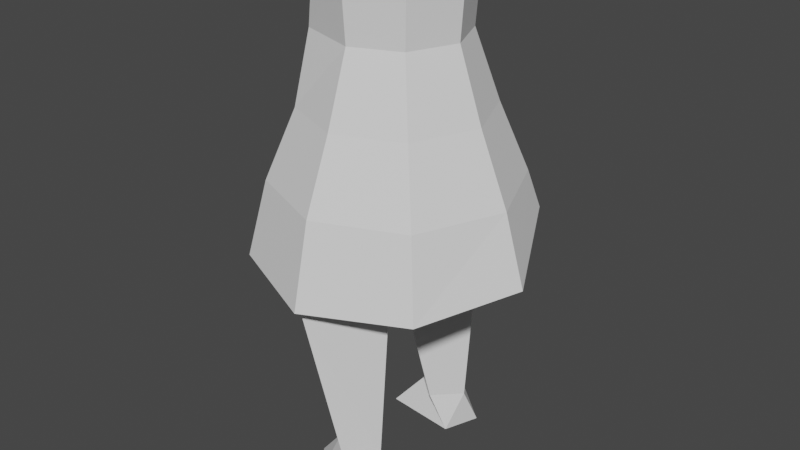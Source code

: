 # Source: walk_animation_test.blend  (saved by Blender 3.2.14; exported with 4.5.12 LTS)
import bpy
from mathutils import Matrix  # noqa: F401  (used for matrix-valued properties, if any)

bpy.ops.wm.read_factory_settings(use_empty=True)
scene = bpy.context.scene
scene.name = 'Scene'

# ---- collections
col_collection = bpy.data.collections.new('Collection'); scene.collection.children.link(col_collection)

# ---- world
world_world = bpy.data.worlds.new('World'); scene.world = world_world
world_world.use_nodes = True; world_world.node_tree.nodes.clear()
_N = world_world.node_tree.nodes; _L = world_world.node_tree.links
n0 = _N.new('ShaderNodeOutputWorld'); n0.name = 'World Output'; n0.location = (300, 300)
n1 = _N.new('ShaderNodeBackground'); n1.name = 'Background'; n1.location = (10, 300)
n1.inputs[0].default_value = (0.05088, 0.05088, 0.05088, 1.0)
_L.new(n1.outputs[0], n0.inputs[0])
n0.is_active_output = True
world_world.color = (0.05088, 0.05088, 0.05088)
world_world.use_sun_shadow = False
world_world.sun_shadow_jitter_overblur = 0.0

# ---- meshes
me_cylinder = bpy.data.meshes.new('Cylinder')
me_cylinder.from_pydata([(0.01367, 0.4365, 0.7248), (0.01367, 0.2195, 1.566), (0.3207, 0.2819, 0.816), (0.1705, 0.1545, 1.566), (0.4478, 0.002278, 0.8342), (0.2354, -0.002279, 1.566), (0.3207, -0.2911, 0.7749), (0.1705, -0.1591, 1.566), (0.01367, -0.4273, 0.7248), (0.01367, -0.224, 1.566), (-0.2933, -0.3093, 0.7066), (-0.1431, -0.1591, 1.566), (-0.4205, -0.002279, 0.6867), (-0.2081, -0.002279, 1.566), (-0.2933, 0.3047, 0.6996), (-0.1431, 0.1545, 1.566), (0.01367, 0.3719, 0.943), (0.01367, 0.281, 1.158), (0.01367, 0.2053, 1.373), (0.1604, 0.1445, 1.373), (0.214, 0.198, 1.158), (0.2783, 0.2623, 0.943), (0.2212, -0.002279, 1.373), (0.297, -0.002279, 1.158), (0.3879, -0.002279, 0.943), (0.1604, -0.1902, 1.373), (0.214, -0.2026, 1.158), (0.2783, -0.2669, 0.943), (0.01367, -0.2235, 1.373), (0.01367, -0.3038, 1.158), (0.01367, -0.3765, 0.943), (-0.1331, -0.1902, 1.373), (-0.1867, -0.2026, 1.158), (-0.2509, -0.2669, 0.943), (-0.1939, -0.002279, 1.373), (-0.2696, -0.002279, 1.158), (-0.3605, -0.002279, 0.943), (-0.1331, 0.1445, 1.373), (-0.1867, 0.198, 1.158), (-0.2509, 0.2623, 0.943), (0.01091, -0.004251, 0.982), (0.1587, 0.07713, 0.0008294), (0.1337, 0.02912, 0.1277), (0.2716, 0.1201, 0.0008294), (0.2127, 0.1081, 0.1277), (0.1833, -0.1553, 0.0008294), (0.2127, -0.04985, 0.1277), (0.2843, -0.08082, 0.0008294), (0.2917, 0.02912, 0.1277), (0.03688, -0.03104, 0.6254), (0.2127, 0.1448, 0.6636), (0.3739, -0.03104, 0.6254), (0.2127, -0.2069, 0.6746), (0.0178, -0.01464, 0.9535), (0.1853, 0.1535, 0.9535), (0.3428, -0.01464, 0.9535), (0.1853, -0.2168, 0.9723), (0.2005, -0.1816, 0.5487), (-0.1478, 0.07713, 0.006299), (-0.1228, 0.02912, 0.1331), (-0.2607, 0.1201, 0.006299), (-0.2018, 0.1081, 0.1331), (-0.1723, -0.1553, 0.006299), (-0.2018, -0.04985, 0.1331), (-0.2734, -0.08082, 0.006299), (-0.2807, 0.02912, 0.1331), (-0.02594, -0.03104, 0.6308), (-0.2018, 0.1448, 0.6691), (-0.363, -0.03104, 0.6308), (-0.2018, -0.2069, 0.6801), (-0.006865, -0.01464, 0.959), (-0.1744, 0.1535, 0.959), (-0.3319, -0.01464, 0.959), (-0.1744, -0.2168, 0.9778), (-0.1895, -0.1816, 0.5542)], [], [(18, 1, 3, 19), (19, 3, 5, 22), (22, 5, 7, 25), (25, 7, 9, 28), (28, 9, 11, 31), (31, 11, 13, 34), (3, 1, 15, 13, 11, 9, 7, 5), (34, 13, 15, 37), (37, 15, 1, 18), (14, 39, 16, 0), (39, 38, 17, 16), (38, 37, 18, 17), (12, 36, 39, 14), (36, 35, 38, 39), (35, 34, 37, 38), (10, 33, 36, 12), (33, 32, 35, 36), (32, 31, 34, 35), (8, 30, 33, 10), (30, 29, 32, 33), (29, 28, 31, 32), (6, 27, 30, 8), (27, 26, 29, 30), (26, 25, 28, 29), (4, 24, 27, 6), (24, 23, 26, 27), (23, 22, 25, 26), (2, 21, 24, 4), (21, 20, 23, 24), (20, 19, 22, 23), (0, 16, 21, 2), (16, 17, 20, 21), (17, 18, 19, 20), (0, 2, 40), (2, 4, 40), (4, 6, 40), (6, 8, 40), (8, 10, 40), (10, 12, 40), (12, 14, 40), (14, 0, 40), (41, 44, 43), (43, 48, 47), (47, 46, 45), (46, 41, 45), (47, 41, 43), (51, 52, 57), (52, 53, 49), (42, 50, 44), (57, 52, 49), (44, 51, 48), (55, 53, 56), (50, 55, 51), (52, 55, 56), (50, 53, 54), (41, 42, 44), (43, 44, 48), (47, 48, 46), (46, 42, 41), (47, 45, 41), (57, 46, 48), (48, 51, 57), (52, 56, 53), (42, 49, 50), (49, 42, 57), (42, 46, 57), (44, 50, 51), (55, 54, 53), (50, 54, 55), (52, 51, 55), (50, 49, 53), (58, 61, 60), (60, 65, 64), (64, 63, 62), (63, 58, 62), (64, 58, 60), (68, 69, 74), (69, 70, 66), (59, 67, 61), (74, 69, 66), (61, 68, 65), (72, 70, 73), (67, 72, 68), (69, 72, 73), (67, 70, 71), (58, 59, 61), (60, 61, 65), (64, 65, 63), (63, 59, 58), (64, 62, 58), (74, 63, 65), (65, 68, 74), (69, 73, 70), (59, 66, 67), (66, 59, 74), (59, 63, 74), (61, 67, 68), (72, 71, 70), (67, 71, 72), (69, 68, 72), (67, 66, 70)])
_uv = me_cylinder.uv_layers.new(name='UVMap')
_uv.uv.foreach_set('vector', [1.0, 0.8875, 1.0, 1.0, 0.875, 1.0, 0.875, 0.8875, 0.875, 0.8875, 0.875, 1.0, 0.75, 1.0, 0.75, 0.8875, 0.75, 0.8875, 0.75, 1.0, 0.625, 1.0, 0.625, 0.8875, 0.625, 0.8875, 0.625, 1.0, 0.5, 1.0, 0.5, 0.8875, 0.5, 0.8875, 0.5, 1.0, 0.375, 1.0, 0.375, 0.8875, 0.375, 0.8875, 0.375, 1.0, 0.25, 1.0, 0.25, 0.8875, 0.4197, 0.4197, 0.25, 0.49, 0.08029, 0.4197, 0.01, 0.25, 0.08029, 0.08029, 0.25, 0.01, 0.4197, 0.08029, 0.49, 0.25, 0.25, 0.8875, 0.25, 1.0, 0.125, 1.0, 0.125, 0.8875, 0.125, 0.8875, 0.125, 1.0, 0.0, 1.0, 0.0, 0.8875, 0.125, 0.5, 0.125, 0.6375, 0.0, 0.6375, 0.0, 0.5, 0.125, 0.6375, 0.125, 0.7625, 0.0, 0.7625, 0.0, 0.6375, 0.125, 0.7625, 0.125, 0.8875, 0.0, 0.8875, 0.0, 0.7625, 0.25, 0.5, 0.25, 0.6375, 0.125, 0.6375, 0.125, 0.5, 0.25, 0.6375, 0.25, 0.7625, 0.125, 0.7625, 0.125, 0.6375, 0.25, 0.7625, 0.25, 0.8875, 0.125, 0.8875, 0.125, 0.7625, 0.375, 0.5, 0.375, 0.6375, 0.25, 0.6375, 0.25, 0.5, 0.375, 0.6375, 0.375, 0.7625, 0.25, 0.7625, 0.25, 0.6375, 0.375, 0.7625, 0.375, 0.8875, 0.25, 0.8875, 0.25, 0.7625, 0.5, 0.5, 0.5, 0.6375, 0.375, 0.6375, 0.375, 0.5, 0.5, 0.6375, 0.5, 0.7625, 0.375, 0.7625, 0.375, 0.6375, 0.5, 0.7625, 0.5, 0.8875, 0.375, 0.8875, 0.375, 0.7625, 0.625, 0.5, 0.625, 0.6375, 0.5, 0.6375, 0.5, 0.5, 0.625, 0.6375, 0.625, 0.7625, 0.5, 0.7625, 0.5, 0.6375, 0.625, 0.7625, 0.625, 0.8875, 0.5, 0.8875, 0.5, 0.7625, 0.75, 0.5, 0.75, 0.6375, 0.625, 0.6375, 0.625, 0.5, 0.75, 0.6375, 0.75, 0.7625, 0.625, 0.7625, 0.625, 0.6375, 0.75, 0.7625, 0.75, 0.8875, 0.625, 0.8875, 0.625, 0.7625, 0.875, 0.5, 0.875, 0.6375, 0.75, 0.6375, 0.75, 0.5, 0.875, 0.6375, 0.875, 0.7625, 0.75, 0.7625, 0.75, 0.6375, 0.875, 0.7625, 0.875, 0.8875, 0.75, 0.8875, 0.75, 0.7625, 1.0, 0.5, 1.0, 0.6375, 0.875, 0.6375, 0.875, 0.5, 1.0, 0.6375, 1.0, 0.7625, 0.875, 0.7625, 0.875, 0.6375, 1.0, 0.7625, 1.0, 0.8875, 0.875, 0.8875, 0.875, 0.7625, 0.75, 0.49, 0.9197, 0.4197, 0.7485, 0.2511, 0.9197, 0.4197, 0.99, 0.25, 0.7485, 0.2511, 0.99, 0.25, 0.9197, 0.08029, 0.7485, 0.2511, 0.9197, 0.08029, 0.75, 0.01, 0.7485, 0.2511, 0.75, 0.01, 0.5803, 0.08029, 0.7485, 0.2511, 0.5803, 0.08029, 0.51, 0.25, 0.7485, 0.2511, 0.51, 0.25, 0.5803, 0.4197, 0.7485, 0.2511, 0.5803, 0.4197, 0.75, 0.49, 0.7485, 0.2511, 0.375, 0.0, 0.625, 0.25, 0.375, 0.25, 0.375, 0.25, 0.625, 0.5, 0.375, 0.5, 0.375, 0.5, 0.625, 0.75, 0.375, 0.75, 0.625, 0.75, 0.375, 1.0, 0.375, 0.75, 0.375, 0.5, 0.125, 0.75, 0.125, 0.5, 0.625, 0.5, 0.625, 0.75, 0.625, 0.75, 0.625, 0.75, 0.625, 1.0, 0.625, 1.0, 0.625, 0.0, 0.625, 0.25, 0.625, 0.25, 0.625, 0.75, 0.625, 0.75, 0.625, 1.0, 0.625, 0.25, 0.625, 0.5, 0.625, 0.5, 0.625, 0.5, 0.875, 0.75, 0.625, 0.75, 0.625, 0.25, 0.625, 0.5, 0.625, 0.5, 0.625, 0.75, 0.625, 0.5, 0.625, 0.75, 0.625, 0.25, 0.625, 0.0, 0.625, 0.25, 0.375, 0.0, 0.625, 0.0, 0.625, 0.25, 0.375, 0.25, 0.625, 0.25, 0.625, 0.5, 0.375, 0.5, 0.625, 0.5, 0.625, 0.75, 0.625, 0.75, 0.625, 1.0, 0.375, 1.0, 0.375, 0.5, 0.375, 0.75, 0.125, 0.75, 0.625, 0.75, 0.625, 0.75, 0.625, 0.5, 0.625, 0.5, 0.625, 0.5, 0.625, 0.75, 0.625, 0.75, 0.625, 0.75, 0.625, 1.0, 0.625, 0.0, 0.625, 0.0, 0.625, 0.25, 0.625, 1.0, 0.625, 1.0, 0.625, 0.75, 0.625, 1.0, 0.625, 0.75, 0.625, 0.75, 0.625, 0.25, 0.625, 0.25, 0.625, 0.5, 0.625, 0.5, 0.875, 0.5, 0.875, 0.75, 0.625, 0.25, 0.625, 0.25, 0.625, 0.5, 0.625, 0.75, 0.625, 0.5, 0.625, 0.5, 0.625, 0.25, 0.625, 0.0, 0.625, 0.0, 0.375, 0.0, 0.625, 0.25, 0.375, 0.25, 0.375, 0.25, 0.625, 0.5, 0.375, 0.5, 0.375, 0.5, 0.625, 0.75, 0.375, 0.75, 0.625, 0.75, 0.375, 1.0, 0.375, 0.75, 0.375, 0.5, 0.125, 0.75, 0.125, 0.5, 0.625, 0.5, 0.625, 0.75, 0.625, 0.75, 0.625, 0.75, 0.625, 1.0, 0.625, 1.0, 0.625, 0.0, 0.625, 0.25, 0.625, 0.25, 0.625, 0.75, 0.625, 0.75, 0.625, 1.0, 0.625, 0.25, 0.625, 0.5, 0.625, 0.5, 0.625, 0.5, 0.875, 0.75, 0.625, 0.75, 0.625, 0.25, 0.625, 0.5, 0.625, 0.5, 0.625, 0.75, 0.625, 0.5, 0.625, 0.75, 0.625, 0.25, 0.625, 0.0, 0.625, 0.25, 0.375, 0.0, 0.625, 0.0, 0.625, 0.25, 0.375, 0.25, 0.625, 0.25, 0.625, 0.5, 0.375, 0.5, 0.625, 0.5, 0.625, 0.75, 0.625, 0.75, 0.625, 1.0, 0.375, 1.0, 0.375, 0.5, 0.375, 0.75, 0.125, 0.75, 0.625, 0.75, 0.625, 0.75, 0.625, 0.5, 0.625, 0.5, 0.625, 0.5, 0.625, 0.75, 0.625, 0.75, 0.625, 0.75, 0.625, 1.0, 0.625, 0.0, 0.625, 0.0, 0.625, 0.25, 0.625, 1.0, 0.625, 1.0, 0.625, 0.75, 0.625, 1.0, 0.625, 0.75, 0.625, 0.75, 0.625, 0.25, 0.625, 0.25, 0.625, 0.5, 0.625, 0.5, 0.875, 0.5, 0.875, 0.75, 0.625, 0.25, 0.625, 0.25, 0.625, 0.5, 0.625, 0.75, 0.625, 0.5, 0.625, 0.5, 0.625, 0.25, 0.625, 0.0, 0.625, 0.0])
me_cylinder.update()
arm_armature_001 = bpy.data.armatures.new('Armature.001')  # bones are not reproduced

# ---- objects
ob_cylinder = bpy.data.objects.new('Cylinder', me_cylinder)
ob_armature = bpy.data.objects.new('Armature', arm_armature_001)

# ---- transforms, parenting, visibility, modifiers, constraints
ob_cylinder.parent = ob_armature
ob_cylinder.matrix_parent_inverse = Matrix(((-2.605, 5.285e-14, -3.934e-07, 0.02356), (-5.285e-14, 2.605, 7.001e-07, -5.207e-07), (3.934e-07, 7.001e-07, -2.605, 3.875), (0.0, -0.0, 0.0, 1.0)))
ob_cylinder.location = (0.0, 0.0, 0.0)
_vg = ob_cylinder.vertex_groups.new(name='Bone')
for _i, _w in zip([0, 1, 2, 3, 4, 5, 6, 7, 8, 9, 11, 13, 15, 16, 17, 18, 19, 20, 21, 22, 23, 24, 25, 26, 27, 28, 29, 30, 31, 32, 33, 34, 35, 37, 38, 39, 58, 59, 60, 61, 62, 63, 64, 65, 66, 67, 68, 69, 70, 71, 72, 73, 74], [0.03282, 0.9614, 0.07667, 0.9538, 0.08948, 0.9566, 0.07784, 0.9471, 0.0412, 0.9546, 0.9483, 0.9597, 0.9559, 0.05362, 0.1242, 0.8509, 0.8509, 0.1669, 0.09797, 0.8475, 0.1672, 0.1099, 0.8221, 0.1766, 0.105, 0.8339, 0.1354, 0.05915, 0.8261, 0.1633, 0.02376, 0.8516, 0.1471, 0.8544, 0.1526, 0.01677, 0.1901, 0.1953, 0.1884, 0.1896, 0.1883, 0.1892, 0.1878, 0.187, 0.2997, 0.3045, 0.2853, 0.3071, 0.3527, 0.3761, 0.3584, 0.367, 0.2836]): _vg.add([_i], _w, 'REPLACE')
_vg = ob_cylinder.vertex_groups.new(name='Bone.001')
for _i, _w in zip([0, 2, 4, 6, 8, 10, 11, 12, 13, 14, 15, 16, 17, 18, 19, 20, 21, 23, 24, 25, 26, 27, 28, 29, 30, 31, 32, 33, 34, 35, 36, 37, 38, 39, 40], [0.3849, 0.423, 0.409, 0.4246, 0.4071, 0.2844, 0.02054, 0.1472, 0.01017, 0.252, 0.01066, 0.327, 0.4207, 0.07232, 0.01777, 0.1395, 0.3301, 0.09205, 0.316, 0.03405, 0.1321, 0.3155, 0.08095, 0.4116, 0.327, 0.1291, 0.7006, 0.687, 0.1221, 0.736, 0.5079, 0.1113, 0.7075, 0.687, 0.9776]): _vg.add([_i], _w, 'REPLACE')
_vg = ob_cylinder.vertex_groups.new(name='Bone.002')
for _i, _w in zip([0, 2, 4, 6, 8, 10, 12, 14, 16, 21, 24, 27, 30, 32, 33, 35, 36, 38, 39, 58, 59, 60, 61, 62, 63, 64, 65, 66, 67, 68, 69, 70, 71, 72, 73, 74], [0.2592, 0.0965, 0.06733, 0.09922, 0.235, 0.6312, 0.8337, 0.6741, 0.1055, 0.07288, 0.05705, 0.07165, 0.09899, 0.04867, 0.1895, 0.08724, 0.4707, 0.04859, 0.1938, 0.5485, 0.5367, 0.5523, 0.5498, 0.5525, 0.5506, 0.5538, 0.5547, 0.3031, 0.2874, 0.2926, 0.2851, 0.2179, 0.1814, 0.2043, 0.1952, 0.3287]): _vg.add([_i], _w, 'REPLACE')
_vg = ob_cylinder.vertex_groups.new(name='Bone.003')
for _i, _w in zip([58, 59, 60, 61, 62, 63, 64, 65, 66, 67, 68, 69, 70, 71, 72, 73, 74], [0.07128, 0.07261, 0.0709, 0.07098, 0.07083, 0.07103, 0.07071, 0.07127, 0.09746, 0.1037, 0.1368, 0.1007, 0.07666, 0.06633, 0.07883, 0.07081, 0.1042]): _vg.add([_i], _w, 'REPLACE')
_vg = ob_cylinder.vertex_groups.new(name='Bone.004')
for _i, _w in zip([0, 2, 3, 4, 5, 6, 7, 8, 10, 14, 16, 17, 18, 19, 20, 21, 22, 23, 24, 25, 26, 27, 28, 29, 30, 31, 32, 33, 35, 37, 38, 39, 49, 50, 52, 53, 54, 55, 56, 58, 59, 60, 61, 62, 63, 64, 65, 66, 67, 68, 69, 70, 71, 72, 73, 74], [0.3145, 0.4038, 0.01273, 0.4342, 0.01428, 0.3984, 0.02191, 0.3123, 0.06897, 0.06125, 0.5138, 0.4337, 0.07231, 0.1118, 0.6757, 0.499, 0.1258, 0.7264, 0.5171, 0.1316, 0.6736, 0.5078, 0.07981, 0.4305, 0.5148, 0.02029, 0.0867, 0.08668, 0.00941, 0.00177, 0.09058, 0.08579, 0.01805, 0.02809, 0.08516, 0.5759, 0.8177, 0.507, 0.7412, 0.1901, 0.1953, 0.1884, 0.1896, 0.1883, 0.1892, 0.1878, 0.187, 0.2997, 0.3045, 0.2853, 0.3071, 0.3527, 0.3761, 0.3584, 0.367, 0.2836]): _vg.add([_i], _w, 'REPLACE')
_vg = ob_cylinder.vertex_groups.new(name='Bone.005')
for _i, _w in zip([49, 50, 51, 52, 53, 54, 55, 56, 57], [0.9418, 0.9456, 0.9529, 0.901, 0.4164, 0.1801, 0.492, 0.2556, 0.9292]): _vg.add([_i], _w, 'REPLACE')
_vg = ob_cylinder.vertex_groups.new(name='Bone.006')
for _i, _w in zip([41, 42, 43, 44, 45, 46, 47, 48, 57], [0.9967, 0.9848, 0.9962, 0.9852, 0.9977, 0.9921, 0.998, 0.9886, 0.05477]): _vg.add([_i], _w, 'REPLACE')
_m = ob_cylinder.modifiers.new('Armature', 'ARMATURE')
_m.object = ob_armature
ob_armature.location = (3.937e-16, -0.05747, 2.767)
ob_armature.rotation_euler = (-3.142, 0.0, 1.571)
ob_armature.scale = (-1.0, 1.0, 1.0)
ob_armature.show_in_front = True

# ---- collection membership
col_collection.objects.link(ob_cylinder)
col_collection.objects.link(ob_armature)

# ---- scene / render settings (as saved in the file)
scene.frame_start = 1; scene.frame_end = 60; scene.frame_set(29)
scene.render.engine = 'BLENDER_EEVEE_NEXT'
scene.cycles.sampling_pattern = 'TABULATED_SOBOL'
scene.cycles.use_light_tree = False
scene.view_settings.view_transform = 'Filmic'
bpy.context.view_layer.update()

# ---- added for rendering (the .blend has no active camera and no usable light): camera, sun
cam_auto = bpy.data.cameras.new('AutoCamera')
cam_auto.lens = 50.0
cam_auto.sensor_width = 36.0
cam_auto.clip_end = 1000.0
ob_auto_camera = bpy.data.objects.new('AutoCamera', cam_auto)
scene.collection.objects.link(ob_auto_camera)
ob_auto_camera.location = (4.7981, -5.78889, 4.76545)
ob_auto_camera.rotation_euler = (1.09748, -7.21219e-08, 0.694738)
scene.camera = ob_auto_camera
light_auto_sun = bpy.data.lights.new('AutoSun', 'SUN')
light_auto_sun.energy = 3.0
light_auto_sun.angle = 0.0523599
ob_auto_sun = bpy.data.objects.new('AutoSun', light_auto_sun)
scene.collection.objects.link(ob_auto_sun)
ob_auto_sun.rotation_euler = (0.872665, 0.174533, 0.523599)
bpy.context.view_layer.update()
